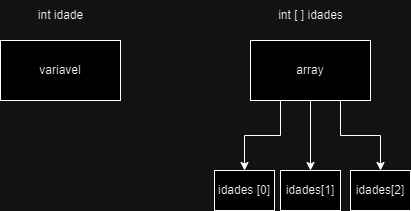

The diagram above was exported from draw.io. Its source (the exported page's mxGraphModel, read from the mxfile embedded in the PNG):
<mxGraphModel dx="1426" dy="783" grid="1" gridSize="10" guides="1" tooltips="1" connect="1" arrows="1" fold="1" page="1" pageScale="1" pageWidth="827" pageHeight="1169" math="0" shadow="0">
  <root>
    <mxCell id="0" />
    <mxCell id="1" parent="0" />
    <mxCell id="h9sNbdC6sQ3Y9hhfIO0e-1" value="variavel" style="rounded=0;whiteSpace=wrap;html=1;" vertex="1" parent="1">
      <mxGeometry x="200" y="460" width="120" height="60" as="geometry" />
    </mxCell>
    <mxCell id="h9sNbdC6sQ3Y9hhfIO0e-2" value="int idade" style="text;html=1;align=center;verticalAlign=middle;resizable=0;points=[];autosize=1;strokeColor=none;fillColor=none;" vertex="1" parent="1">
      <mxGeometry x="225" y="420" width="70" height="30" as="geometry" />
    </mxCell>
    <mxCell id="h9sNbdC6sQ3Y9hhfIO0e-8" value="" style="edgeStyle=orthogonalEdgeStyle;rounded=0;orthogonalLoop=1;jettySize=auto;html=1;" edge="1" parent="1" source="h9sNbdC6sQ3Y9hhfIO0e-3" target="h9sNbdC6sQ3Y9hhfIO0e-6">
      <mxGeometry relative="1" as="geometry" />
    </mxCell>
    <mxCell id="h9sNbdC6sQ3Y9hhfIO0e-9" style="edgeStyle=orthogonalEdgeStyle;rounded=0;orthogonalLoop=1;jettySize=auto;html=1;exitX=0.25;exitY=1;exitDx=0;exitDy=0;entryX=0.5;entryY=0;entryDx=0;entryDy=0;" edge="1" parent="1" source="h9sNbdC6sQ3Y9hhfIO0e-3" target="h9sNbdC6sQ3Y9hhfIO0e-5">
      <mxGeometry relative="1" as="geometry" />
    </mxCell>
    <mxCell id="h9sNbdC6sQ3Y9hhfIO0e-10" style="edgeStyle=orthogonalEdgeStyle;rounded=0;orthogonalLoop=1;jettySize=auto;html=1;exitX=0.75;exitY=1;exitDx=0;exitDy=0;entryX=0.5;entryY=0;entryDx=0;entryDy=0;" edge="1" parent="1" source="h9sNbdC6sQ3Y9hhfIO0e-3" target="h9sNbdC6sQ3Y9hhfIO0e-7">
      <mxGeometry relative="1" as="geometry" />
    </mxCell>
    <mxCell id="h9sNbdC6sQ3Y9hhfIO0e-3" value="array" style="rounded=0;whiteSpace=wrap;html=1;" vertex="1" parent="1">
      <mxGeometry x="450" y="460" width="120" height="60" as="geometry" />
    </mxCell>
    <mxCell id="h9sNbdC6sQ3Y9hhfIO0e-4" value="int [ ] idades" style="text;html=1;align=center;verticalAlign=middle;resizable=0;points=[];autosize=1;strokeColor=none;fillColor=none;" vertex="1" parent="1">
      <mxGeometry x="465" y="420" width="90" height="30" as="geometry" />
    </mxCell>
    <mxCell id="h9sNbdC6sQ3Y9hhfIO0e-5" value="idades [0]" style="rounded=0;whiteSpace=wrap;html=1;" vertex="1" parent="1">
      <mxGeometry x="414" y="590" width="60" height="40" as="geometry" />
    </mxCell>
    <mxCell id="h9sNbdC6sQ3Y9hhfIO0e-6" value="idades[1]" style="rounded=0;whiteSpace=wrap;html=1;" vertex="1" parent="1">
      <mxGeometry x="480" y="590" width="60" height="40" as="geometry" />
    </mxCell>
    <mxCell id="h9sNbdC6sQ3Y9hhfIO0e-7" value="idades[2]" style="rounded=0;whiteSpace=wrap;html=1;" vertex="1" parent="1">
      <mxGeometry x="550" y="590" width="60" height="40" as="geometry" />
    </mxCell>
  </root>
</mxGraphModel>